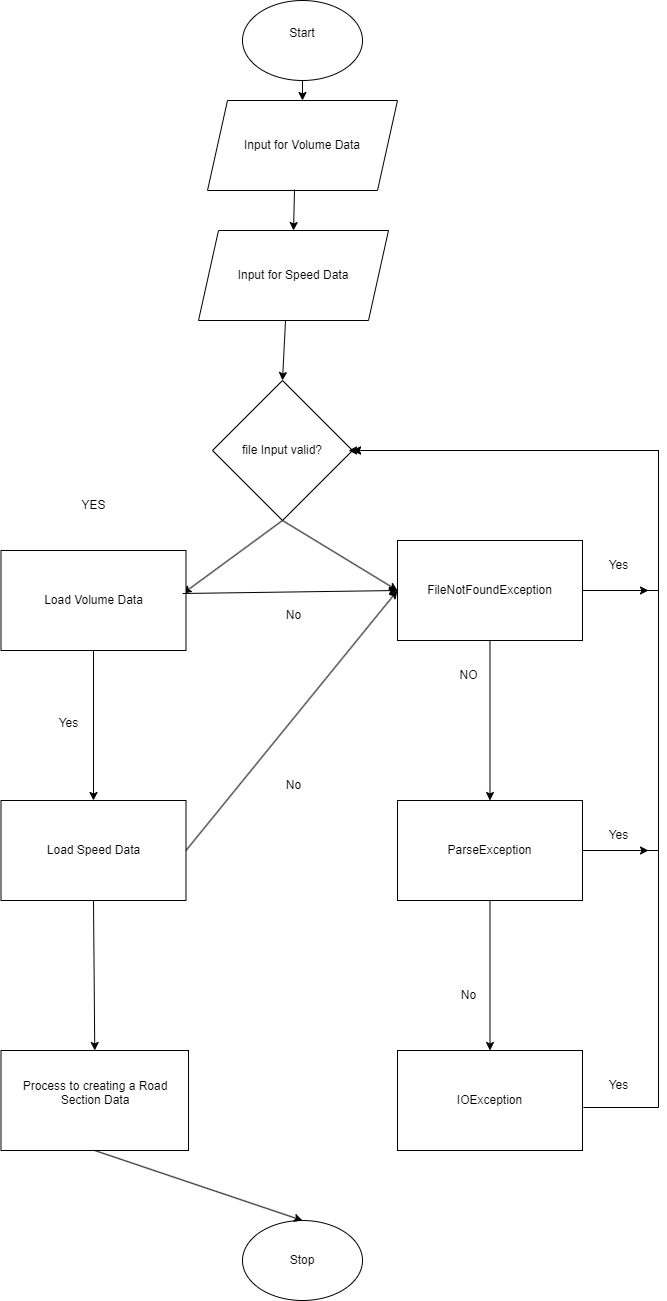

The diagram above was exported from draw.io. Its source (the exported page's mxGraphModel, read from the mxfile embedded in the PNG):
<mxGraphModel dx="1674" dy="738" grid="1" gridSize="10" guides="1" tooltips="1" connect="1" arrows="1" fold="1" page="1" pageScale="1" pageWidth="827" pageHeight="1169" math="0" shadow="0">
  <root>
    <mxCell id="WIyWlLk6GJQsqaUBKTNV-0" />
    <mxCell id="WIyWlLk6GJQsqaUBKTNV-1" parent="WIyWlLk6GJQsqaUBKTNV-0" />
    <mxCell id="wgdR3cZ6a3Yz__78RCzU-0" value="Start&lt;div&gt;&lt;br&gt;&lt;/div&gt;" style="ellipse;whiteSpace=wrap;html=1;" parent="WIyWlLk6GJQsqaUBKTNV-1" vertex="1">
      <mxGeometry x="354" y="50" width="120" height="80" as="geometry" />
    </mxCell>
    <mxCell id="wgdR3cZ6a3Yz__78RCzU-1" value="Input for Volume Data" style="shape=parallelogram;perimeter=parallelogramPerimeter;whiteSpace=wrap;html=1;fixedSize=1;" parent="WIyWlLk6GJQsqaUBKTNV-1" vertex="1">
      <mxGeometry x="319" y="150" width="190" height="90" as="geometry" />
    </mxCell>
    <mxCell id="wgdR3cZ6a3Yz__78RCzU-2" value="Input for Speed Data" style="shape=parallelogram;perimeter=parallelogramPerimeter;whiteSpace=wrap;html=1;fixedSize=1;" parent="WIyWlLk6GJQsqaUBKTNV-1" vertex="1">
      <mxGeometry x="310" y="280" width="190" height="90" as="geometry" />
    </mxCell>
    <mxCell id="wgdR3cZ6a3Yz__78RCzU-3" value="" style="endArrow=classic;html=1;rounded=0;exitX=0.5;exitY=1;exitDx=0;exitDy=0;" parent="WIyWlLk6GJQsqaUBKTNV-1" source="wgdR3cZ6a3Yz__78RCzU-0" target="wgdR3cZ6a3Yz__78RCzU-1" edge="1">
      <mxGeometry width="50" height="50" relative="1" as="geometry">
        <mxPoint x="670" y="490" as="sourcePoint" />
        <mxPoint x="720" y="440" as="targetPoint" />
      </mxGeometry>
    </mxCell>
    <mxCell id="wgdR3cZ6a3Yz__78RCzU-4" value="" style="endArrow=classic;html=1;rounded=0;exitX=0.458;exitY=0.989;exitDx=0;exitDy=0;exitPerimeter=0;entryX=0.5;entryY=0;entryDx=0;entryDy=0;" parent="WIyWlLk6GJQsqaUBKTNV-1" source="wgdR3cZ6a3Yz__78RCzU-1" target="wgdR3cZ6a3Yz__78RCzU-2" edge="1">
      <mxGeometry width="50" height="50" relative="1" as="geometry">
        <mxPoint x="670" y="490" as="sourcePoint" />
        <mxPoint x="720" y="440" as="targetPoint" />
      </mxGeometry>
    </mxCell>
    <mxCell id="wgdR3cZ6a3Yz__78RCzU-7" value="" style="endArrow=classic;html=1;rounded=0;exitX=0.458;exitY=1;exitDx=0;exitDy=0;exitPerimeter=0;entryX=0.5;entryY=0;entryDx=0;entryDy=0;" parent="WIyWlLk6GJQsqaUBKTNV-1" source="wgdR3cZ6a3Yz__78RCzU-2" target="wgdR3cZ6a3Yz__78RCzU-9" edge="1">
      <mxGeometry width="50" height="50" relative="1" as="geometry">
        <mxPoint x="670" y="490" as="sourcePoint" />
        <mxPoint x="470" y="700" as="targetPoint" />
      </mxGeometry>
    </mxCell>
    <mxCell id="wgdR3cZ6a3Yz__78RCzU-9" value="file Input valid?" style="rhombus;whiteSpace=wrap;html=1;" parent="WIyWlLk6GJQsqaUBKTNV-1" vertex="1">
      <mxGeometry x="324" y="430" width="140" height="140" as="geometry" />
    </mxCell>
    <mxCell id="wgdR3cZ6a3Yz__78RCzU-11" value="" style="endArrow=classic;html=1;rounded=0;exitX=0.5;exitY=1;exitDx=0;exitDy=0;entryX=0.984;entryY=0.43;entryDx=0;entryDy=0;entryPerimeter=0;" parent="WIyWlLk6GJQsqaUBKTNV-1" source="wgdR3cZ6a3Yz__78RCzU-9" target="wgdR3cZ6a3Yz__78RCzU-19" edge="1">
      <mxGeometry width="50" height="50" relative="1" as="geometry">
        <mxPoint x="670" y="490" as="sourcePoint" />
        <mxPoint x="265" y="617.2972972972973" as="targetPoint" />
      </mxGeometry>
    </mxCell>
    <mxCell id="wgdR3cZ6a3Yz__78RCzU-12" value="" style="endArrow=classic;html=1;rounded=0;exitX=0.5;exitY=1;exitDx=0;exitDy=0;entryX=0;entryY=0.5;entryDx=0;entryDy=0;" parent="WIyWlLk6GJQsqaUBKTNV-1" source="wgdR3cZ6a3Yz__78RCzU-9" target="wgdR3cZ6a3Yz__78RCzU-15" edge="1">
      <mxGeometry width="50" height="50" relative="1" as="geometry">
        <mxPoint x="670" y="490" as="sourcePoint" />
        <mxPoint x="485.3191489361702" y="604.0425531914893" as="targetPoint" />
      </mxGeometry>
    </mxCell>
    <mxCell id="wgdR3cZ6a3Yz__78RCzU-15" value="FileNotFoundException" style="rounded=0;whiteSpace=wrap;html=1;" parent="WIyWlLk6GJQsqaUBKTNV-1" vertex="1">
      <mxGeometry x="509" y="590" width="185" height="100" as="geometry" />
    </mxCell>
    <mxCell id="wgdR3cZ6a3Yz__78RCzU-16" value="ParseException" style="rounded=0;whiteSpace=wrap;html=1;" parent="WIyWlLk6GJQsqaUBKTNV-1" vertex="1">
      <mxGeometry x="509" y="850" width="185" height="100" as="geometry" />
    </mxCell>
    <mxCell id="wgdR3cZ6a3Yz__78RCzU-17" value="YES" style="text;html=1;align=center;verticalAlign=middle;resizable=0;points=[];autosize=1;strokeColor=none;fillColor=none;" parent="WIyWlLk6GJQsqaUBKTNV-1" vertex="1">
      <mxGeometry x="180" y="540" width="50" height="30" as="geometry" />
    </mxCell>
    <mxCell id="wgdR3cZ6a3Yz__78RCzU-19" value="&lt;div&gt;Load Volume Data&lt;/div&gt;" style="rounded=0;whiteSpace=wrap;html=1;" parent="WIyWlLk6GJQsqaUBKTNV-1" vertex="1">
      <mxGeometry x="112.5" y="600" width="185" height="100" as="geometry" />
    </mxCell>
    <mxCell id="wgdR3cZ6a3Yz__78RCzU-21" value="NO" style="text;html=1;align=center;verticalAlign=middle;resizable=0;points=[];autosize=1;strokeColor=none;fillColor=none;" parent="WIyWlLk6GJQsqaUBKTNV-1" vertex="1">
      <mxGeometry x="560" y="710" width="40" height="30" as="geometry" />
    </mxCell>
    <mxCell id="wgdR3cZ6a3Yz__78RCzU-24" value="&lt;div&gt;Stop&lt;/div&gt;" style="ellipse;whiteSpace=wrap;html=1;" parent="WIyWlLk6GJQsqaUBKTNV-1" vertex="1">
      <mxGeometry x="354" y="1270" width="120" height="80" as="geometry" />
    </mxCell>
    <mxCell id="wgdR3cZ6a3Yz__78RCzU-26" value="&lt;div&gt;Load Speed Data&lt;/div&gt;" style="rounded=0;whiteSpace=wrap;html=1;" parent="WIyWlLk6GJQsqaUBKTNV-1" vertex="1">
      <mxGeometry x="112.5" y="850" width="185" height="100" as="geometry" />
    </mxCell>
    <mxCell id="wgdR3cZ6a3Yz__78RCzU-27" value="" style="endArrow=classic;html=1;rounded=0;exitX=0.5;exitY=1;exitDx=0;exitDy=0;entryX=0.5;entryY=0;entryDx=0;entryDy=0;" parent="WIyWlLk6GJQsqaUBKTNV-1" source="wgdR3cZ6a3Yz__78RCzU-19" target="wgdR3cZ6a3Yz__78RCzU-26" edge="1">
      <mxGeometry width="50" height="50" relative="1" as="geometry">
        <mxPoint x="660" y="440" as="sourcePoint" />
        <mxPoint x="710" y="390" as="targetPoint" />
      </mxGeometry>
    </mxCell>
    <mxCell id="wgdR3cZ6a3Yz__78RCzU-29" value="&lt;div&gt;&lt;br&gt;&lt;/div&gt;Process to creating a Road Section Data&lt;br&gt;&lt;div&gt;&lt;br&gt;&lt;br&gt;&lt;/div&gt;" style="rounded=0;whiteSpace=wrap;html=1;" parent="WIyWlLk6GJQsqaUBKTNV-1" vertex="1">
      <mxGeometry x="112.5" y="1100" width="187.5" height="100" as="geometry" />
    </mxCell>
    <mxCell id="wgdR3cZ6a3Yz__78RCzU-30" value="" style="endArrow=classic;html=1;rounded=0;exitX=0.5;exitY=1;exitDx=0;exitDy=0;entryX=0.5;entryY=0;entryDx=0;entryDy=0;" parent="WIyWlLk6GJQsqaUBKTNV-1" source="wgdR3cZ6a3Yz__78RCzU-26" target="wgdR3cZ6a3Yz__78RCzU-29" edge="1">
      <mxGeometry width="50" height="50" relative="1" as="geometry">
        <mxPoint x="660" y="740" as="sourcePoint" />
        <mxPoint x="710" y="690" as="targetPoint" />
      </mxGeometry>
    </mxCell>
    <mxCell id="wgdR3cZ6a3Yz__78RCzU-31" value="" style="endArrow=classic;html=1;rounded=0;exitX=0.5;exitY=1;exitDx=0;exitDy=0;entryX=0.5;entryY=0;entryDx=0;entryDy=0;" parent="WIyWlLk6GJQsqaUBKTNV-1" source="wgdR3cZ6a3Yz__78RCzU-29" target="wgdR3cZ6a3Yz__78RCzU-24" edge="1">
      <mxGeometry width="50" height="50" relative="1" as="geometry">
        <mxPoint x="660" y="740" as="sourcePoint" />
        <mxPoint x="710" y="690" as="targetPoint" />
      </mxGeometry>
    </mxCell>
    <mxCell id="wgdR3cZ6a3Yz__78RCzU-32" value="IOException" style="rounded=0;whiteSpace=wrap;html=1;" parent="WIyWlLk6GJQsqaUBKTNV-1" vertex="1">
      <mxGeometry x="509" y="1100" width="185" height="100" as="geometry" />
    </mxCell>
    <mxCell id="wgdR3cZ6a3Yz__78RCzU-34" value="" style="endArrow=classic;html=1;rounded=0;exitX=0.5;exitY=1;exitDx=0;exitDy=0;entryX=0.5;entryY=0;entryDx=0;entryDy=0;" parent="WIyWlLk6GJQsqaUBKTNV-1" source="wgdR3cZ6a3Yz__78RCzU-15" target="wgdR3cZ6a3Yz__78RCzU-16" edge="1">
      <mxGeometry width="50" height="50" relative="1" as="geometry">
        <mxPoint x="660" y="740" as="sourcePoint" />
        <mxPoint x="710" y="690" as="targetPoint" />
      </mxGeometry>
    </mxCell>
    <mxCell id="wgdR3cZ6a3Yz__78RCzU-35" value="" style="endArrow=classic;html=1;rounded=0;exitX=1;exitY=0.5;exitDx=0;exitDy=0;entryX=1;entryY=0.5;entryDx=0;entryDy=0;" parent="WIyWlLk6GJQsqaUBKTNV-1" source="wgdR3cZ6a3Yz__78RCzU-15" target="wgdR3cZ6a3Yz__78RCzU-9" edge="1">
      <mxGeometry width="50" height="50" relative="1" as="geometry">
        <mxPoint x="660" y="740" as="sourcePoint" />
        <mxPoint x="780" y="760" as="targetPoint" />
        <Array as="points">
          <mxPoint x="770" y="640" />
          <mxPoint x="770" y="500" />
        </Array>
      </mxGeometry>
    </mxCell>
    <mxCell id="wgdR3cZ6a3Yz__78RCzU-36" value="" style="endArrow=classic;html=1;rounded=0;exitX=0.5;exitY=1;exitDx=0;exitDy=0;entryX=0.5;entryY=0;entryDx=0;entryDy=0;" parent="WIyWlLk6GJQsqaUBKTNV-1" source="wgdR3cZ6a3Yz__78RCzU-16" target="wgdR3cZ6a3Yz__78RCzU-32" edge="1">
      <mxGeometry width="50" height="50" relative="1" as="geometry">
        <mxPoint x="660" y="640" as="sourcePoint" />
        <mxPoint x="710" y="590" as="targetPoint" />
      </mxGeometry>
    </mxCell>
    <mxCell id="DV6H1EZ6EYo4N5-sVrzc-0" value="Yes" style="text;html=1;align=center;verticalAlign=middle;resizable=0;points=[];autosize=1;strokeColor=none;fillColor=none;" parent="WIyWlLk6GJQsqaUBKTNV-1" vertex="1">
      <mxGeometry x="160" y="758" width="40" height="30" as="geometry" />
    </mxCell>
    <mxCell id="DV6H1EZ6EYo4N5-sVrzc-1" value="" style="endArrow=classic;html=1;rounded=0;exitX=1;exitY=0.5;exitDx=0;exitDy=0;entryX=0;entryY=0.5;entryDx=0;entryDy=0;" parent="WIyWlLk6GJQsqaUBKTNV-1" source="wgdR3cZ6a3Yz__78RCzU-26" target="wgdR3cZ6a3Yz__78RCzU-15" edge="1">
      <mxGeometry width="50" height="50" relative="1" as="geometry">
        <mxPoint x="710" y="910" as="sourcePoint" />
        <mxPoint x="760" y="860" as="targetPoint" />
      </mxGeometry>
    </mxCell>
    <mxCell id="DV6H1EZ6EYo4N5-sVrzc-2" value="" style="endArrow=classic;html=1;rounded=0;exitX=1;exitY=0.5;exitDx=0;exitDy=0;" parent="WIyWlLk6GJQsqaUBKTNV-1" source="wgdR3cZ6a3Yz__78RCzU-16" edge="1">
      <mxGeometry width="50" height="50" relative="1" as="geometry">
        <mxPoint x="710" y="910" as="sourcePoint" />
        <mxPoint x="460" y="500" as="targetPoint" />
        <Array as="points">
          <mxPoint x="770" y="900" />
          <mxPoint x="770" y="500" />
        </Array>
      </mxGeometry>
    </mxCell>
    <mxCell id="DV6H1EZ6EYo4N5-sVrzc-3" value="" style="endArrow=classic;html=1;rounded=0;exitX=1.005;exitY=0.57;exitDx=0;exitDy=0;exitPerimeter=0;entryX=1;entryY=0.5;entryDx=0;entryDy=0;" parent="WIyWlLk6GJQsqaUBKTNV-1" source="wgdR3cZ6a3Yz__78RCzU-32" target="wgdR3cZ6a3Yz__78RCzU-9" edge="1">
      <mxGeometry width="50" height="50" relative="1" as="geometry">
        <mxPoint x="710" y="1110" as="sourcePoint" />
        <mxPoint x="760" y="1060" as="targetPoint" />
        <Array as="points">
          <mxPoint x="770" y="1157" />
          <mxPoint x="770" y="890" />
          <mxPoint x="770" y="500" />
        </Array>
      </mxGeometry>
    </mxCell>
    <mxCell id="DV6H1EZ6EYo4N5-sVrzc-4" value="&lt;div&gt;No&lt;/div&gt;" style="text;html=1;align=center;verticalAlign=middle;resizable=0;points=[];autosize=1;strokeColor=none;fillColor=none;" parent="WIyWlLk6GJQsqaUBKTNV-1" vertex="1">
      <mxGeometry x="385" y="820" width="40" height="30" as="geometry" />
    </mxCell>
    <mxCell id="DV6H1EZ6EYo4N5-sVrzc-5" value="" style="endArrow=classic;html=1;rounded=0;exitX=0.981;exitY=0.43;exitDx=0;exitDy=0;exitPerimeter=0;entryX=0;entryY=0.5;entryDx=0;entryDy=0;" parent="WIyWlLk6GJQsqaUBKTNV-1" source="wgdR3cZ6a3Yz__78RCzU-19" target="wgdR3cZ6a3Yz__78RCzU-15" edge="1">
      <mxGeometry width="50" height="50" relative="1" as="geometry">
        <mxPoint x="710" y="610" as="sourcePoint" />
        <mxPoint x="760" y="560" as="targetPoint" />
      </mxGeometry>
    </mxCell>
    <mxCell id="DV6H1EZ6EYo4N5-sVrzc-6" value="No" style="text;html=1;align=center;verticalAlign=middle;resizable=0;points=[];autosize=1;strokeColor=none;fillColor=none;" parent="WIyWlLk6GJQsqaUBKTNV-1" vertex="1">
      <mxGeometry x="385" y="650" width="40" height="30" as="geometry" />
    </mxCell>
    <mxCell id="DV6H1EZ6EYo4N5-sVrzc-8" value="Yes" style="text;html=1;align=center;verticalAlign=middle;resizable=0;points=[];autosize=1;strokeColor=none;fillColor=none;" parent="WIyWlLk6GJQsqaUBKTNV-1" vertex="1">
      <mxGeometry x="710" y="1120" width="40" height="30" as="geometry" />
    </mxCell>
    <mxCell id="7Hjhsf0GSE7AVS6eBunH-0" value="" style="endArrow=classic;html=1;rounded=0;exitX=1;exitY=0.5;exitDx=0;exitDy=0;" edge="1" parent="WIyWlLk6GJQsqaUBKTNV-1" source="wgdR3cZ6a3Yz__78RCzU-15">
      <mxGeometry width="50" height="50" relative="1" as="geometry">
        <mxPoint x="390" y="710" as="sourcePoint" />
        <mxPoint x="760" y="640" as="targetPoint" />
      </mxGeometry>
    </mxCell>
    <mxCell id="7Hjhsf0GSE7AVS6eBunH-2" value="Yes" style="text;html=1;align=center;verticalAlign=middle;resizable=0;points=[];autosize=1;strokeColor=none;fillColor=none;" vertex="1" parent="WIyWlLk6GJQsqaUBKTNV-1">
      <mxGeometry x="710" y="870" width="40" height="30" as="geometry" />
    </mxCell>
    <mxCell id="7Hjhsf0GSE7AVS6eBunH-3" value="No" style="text;html=1;align=center;verticalAlign=middle;resizable=0;points=[];autosize=1;strokeColor=none;fillColor=none;" vertex="1" parent="WIyWlLk6GJQsqaUBKTNV-1">
      <mxGeometry x="560" y="1030" width="40" height="30" as="geometry" />
    </mxCell>
    <mxCell id="7Hjhsf0GSE7AVS6eBunH-4" value="Yes" style="text;html=1;align=center;verticalAlign=middle;resizable=0;points=[];autosize=1;strokeColor=none;fillColor=none;" vertex="1" parent="WIyWlLk6GJQsqaUBKTNV-1">
      <mxGeometry x="710" y="600" width="40" height="30" as="geometry" />
    </mxCell>
    <mxCell id="7Hjhsf0GSE7AVS6eBunH-6" value="" style="endArrow=classic;html=1;rounded=0;exitX=1;exitY=0.5;exitDx=0;exitDy=0;" edge="1" parent="WIyWlLk6GJQsqaUBKTNV-1" source="wgdR3cZ6a3Yz__78RCzU-16">
      <mxGeometry width="50" height="50" relative="1" as="geometry">
        <mxPoint x="390" y="810" as="sourcePoint" />
        <mxPoint x="760" y="900" as="targetPoint" />
      </mxGeometry>
    </mxCell>
  </root>
</mxGraphModel>